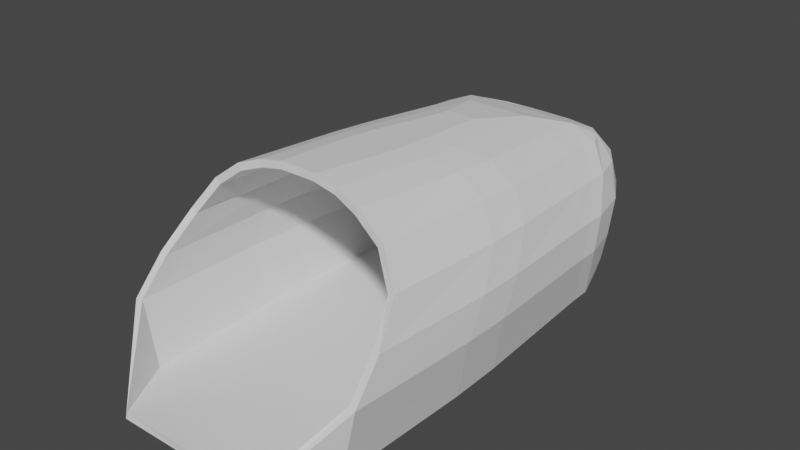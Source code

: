 # Source: Ship_Main.blend  (saved by Blender 2.82.7; exported with 4.5.12 LTS)
import bpy
from mathutils import Matrix  # noqa: F401  (used for matrix-valued properties, if any)

bpy.ops.wm.read_factory_settings(use_empty=True)
scene = bpy.context.scene
scene.name = 'Scene'

# ---- collections
col_collection = bpy.data.collections.new('Collection'); scene.collection.children.link(col_collection)

# ---- world
world_world = bpy.data.worlds.new('World'); scene.world = world_world
world_world.use_nodes = True; world_world.node_tree.nodes.clear()
_N = world_world.node_tree.nodes; _L = world_world.node_tree.links
n0 = _N.new('ShaderNodeOutputWorld'); n0.name = 'World Output'; n0.location = (300, 300)
n1 = _N.new('ShaderNodeBackground'); n1.name = 'Background'; n1.location = (10, 300)
n1.inputs[0].default_value = (0.05088, 0.05088, 0.05088, 1.0)
_L.new(n1.outputs[0], n0.inputs[0])
n0.is_active_output = True
world_world.color = (0.05088, 0.05088, 0.05088)
world_world.use_sun_shadow = False
world_world.sun_shadow_jitter_overblur = 0.0

# ---- meshes
me_cube_001 = bpy.data.meshes.new('Cube.001')
me_cube_001.from_pydata([(0.63, -2.063, -0.2179), (0.5811, 1.966, -0.2179), (0.1319, 0.8639, 1.292), (0.0, 2.079, -0.2179), (0.0, 1.977, 1.0), (0.0, -2.063, -0.2179), (0.8965, 1.439, -0.2179), (0.9251, -1.564, -0.2179), (1.052, -1.564, 0.3535), (0.1561, -0.925, 1.465), (0.0, 2.221, 0.8076), (0.6924, 2.021, 0.8076), (0.8927, 1.561, 0.8076), (0.953, -1.072, 0.9213), (0.0, 1.71, 1.102), (0.5626, 1.92, 1.0), (0.7325, 1.672, 1.0), (0.7779, -0.9727, 1.179), (2.429e-18, 0.8639, 1.292), (0.5009, 1.675, 1.102), (0.5536, -0.9515, 1.348), (0.0, -0.9217, 1.465), (-7.286e-18, 1.345, 1.207), (0.2723, 1.345, 1.207), (0.355, -0.9279, 1.424), (0.7297, 2.038, 0.2415), (0.0, 2.284, 0.2415), (1.02, 1.301, 0.2617), (1.037, -1.318, 0.6374), (1.007, 1.384, 0.544), (0.3147, 2.221, 0.8076), (0.7545, 2.054, 0.5295), (0.0, 2.313, 0.5295), (0.3374, 2.288, 0.5295), (0.6532, 1.993, -0.01779), (0.2819, 2.066, -0.2179), (0.0, 2.183, -0.01779), (0.3374, 2.24, 0.2415), (0.3109, 2.145, -0.01779), (0.3123, 1.968, 1.0), (0.8182, 1.831, 0.8076), (0.6676, 1.824, 0.9988), (0.9313, 1.66, 0.2458), (0.9244, 1.75, 0.5315), (0.8115, 1.707, -0.2145), (0.8732, 1.684, -0.01779), (0.8983, 1.252, -0.2179), (0.8965, 1.397, 0.8147), (0.7354, 1.507, 1.011), (0.5042, 1.511, 1.117), (0.2774, 1.203, 1.221), (2.277e-18, 0.7525, 1.303), (0.1334, 0.7523, 1.303), (1.022, 1.122, 0.2674), (1.009, 1.216, 0.5498), (0.9791, -0.04977, 0.8771), (0.8098, 0.05403, 1.11), (0.5827, 0.06818, 1.252), (0.3724, -0.04557, 1.34), (9.429e-19, -0.2285, 1.398), (0.1962, -0.2305, 1.398), (0.9635, -0.3979, -0.2179), (1.089, -0.4515, 0.3179), (1.075, -0.2688, 0.6011), (0.9593, 0.04177, -0.2179), (1.085, -0.03193, 0.3044), (1.071, 0.1269, 0.5874), (0.9702, 0.3359, 0.8605), (0.8031, 0.4414, 1.083), (0.5749, 0.4529, 1.216), (0.3603, 0.2873, 1.308), (1.299e-18, 0.03303, 1.373), (0.1927, 0.03151, 1.373), (0.9106, 1.008, -0.2179), (1.035, 0.8904, 0.2749), (1.021, 0.9969, 0.5574), (0.9113, 1.184, 0.8239), (0.749, 1.293, 1.026), (0.5184, 1.299, 1.137), (0.2941, 1.019, 1.238), (2.081e-18, 0.6079, 1.317), (0.1453, 0.6075, 1.317), (0.6142, -2.054, -0.1608), (0.559, 1.934, -0.172), (0.1253, 0.8567, 1.233), (-0.002829, 2.046, -0.1678), (-0.001181, 1.948, 0.9478), (-1.465e-05, -2.063, -0.1579), (0.8577, 1.433, -0.1726), (0.886, -1.552, -0.174), (0.9931, -1.555, 0.3616), (0.1497, -0.9305, 1.406), (-0.001443, 2.172, 0.7739), (0.6569, 1.981, 0.7811), (0.84, 1.552, 0.7803), (0.8984, -1.072, 0.8963), (-0.001317, 1.69, 1.045), (0.5433, 1.891, 0.9516), (0.6948, 1.661, 0.9547), (0.7349, -0.9744, 1.137), (-1.831e-06, 0.8558, 1.233), (0.4878, 1.661, 1.045), (0.5256, -0.9554, 1.295), (-8.423e-05, -0.9275, 1.405), (-0.0003827, 1.331, 1.149), (0.264, 1.334, 1.149), (0.3378, -0.9329, 1.367), (0.6888, 1.996, 0.2535), (-0.006521, 2.226, 0.2561), (0.9611, 1.295, 0.2681), (0.9776, -1.316, 0.6286), (0.9486, 1.377, 0.5337), (0.3026, 2.171, 0.7769), (0.7122, 2.012, 0.5265), (-0.004191, 2.253, 0.5252), (0.3207, 2.23, 0.5257), (0.6163, 1.949, -0.0002734), (0.2739, 2.032, -0.1695), (-0.005869, 2.128, 0.005418), (0.3203, 2.185, 0.2554), (0.2963, 2.091, 0.003528), (0.3069, 1.937, 0.9489), (0.7688, 1.807, 0.783), (0.6341, 1.803, 0.9535), (0.8756, 1.639, 0.2542), (0.8687, 1.728, 0.5266), (0.7773, 1.688, -0.1692), (0.82, 1.66, -0.00404), (0.8612, 1.251, -0.1708), (0.8444, 1.394, 0.7851), (0.6982, 1.502, 0.9644), (0.4828, 1.505, 1.062), (0.2616, 1.197, 1.163), (-7.324e-06, 0.7468, 1.243), (0.1272, 0.7461, 1.244), (0.9628, 1.12, 0.2737), (0.9504, 1.213, 0.5379), (0.9255, -0.05094, 0.8501), (0.7681, 0.05111, 1.067), (0.5559, 0.0635, 1.199), (0.3553, -0.05101, 1.282), (-6.775e-05, -0.2343, 1.338), (0.1895, -0.2361, 1.339), (0.9259, -0.3974, -0.1712), (1.029, -0.4504, 0.3228), (1.016, -0.2687, 0.5899), (0.9218, 0.04067, -0.1711), (1.025, -0.0335, 0.3103), (1.012, 0.1244, 0.577), (0.9169, 0.3323, 0.8333), (0.7629, 0.4364, 1.039), (0.5506, 0.4469, 1.162), (0.3443, 0.281, 1.251), (-4.212e-05, 0.02725, 1.313), (0.186, 0.02555, 1.313), (0.8735, 1.007, -0.1708), (0.9753, 0.8873, 0.2811), (0.9626, 0.993, 0.5467), (0.8585, 1.179, 0.7959), (0.7104, 1.287, 0.9802), (0.4962, 1.292, 1.082), (0.2789, 1.012, 1.181), (-2.38e-05, 0.6022, 1.257), (0.1391, 0.6012, 1.258)], [], [(42, 43, 29, 27), (3, 35, 1, 44, 6, 46, 73, 64, 61, 7, 0, 5), (7, 8, 0), (43, 40, 12, 29), (4, 39, 30, 10), (41, 16, 12, 40), (56, 17, 13, 55), (14, 19, 15, 39, 4), (54, 29, 12, 47), (19, 16, 41, 15), (51, 52, 2, 18), (57, 20, 17, 56), (22, 23, 19, 14), (58, 24, 20, 57), (18, 2, 23, 22), (60, 9, 24, 58), (38, 36, 26, 37), (53, 27, 29, 54), (61, 62, 8, 7), (39, 15, 11, 30), (25, 37, 33, 31), (30, 33, 32, 10), (34, 38, 37, 25), (1, 35, 38, 34), (35, 3, 36, 38), (26, 32, 33, 37), (31, 33, 30, 11), (15, 41, 40, 11), (31, 11, 40, 43), (25, 31, 43, 42), (34, 25, 42, 45), (1, 34, 45, 44), (44, 45, 6), (27, 45, 42), (45, 27, 6), (6, 27, 53, 46), (74, 53, 54, 75), (2, 52, 50, 23), (23, 50, 49, 19), (19, 49, 48, 16), (80, 81, 52, 51), (75, 54, 47, 76), (16, 48, 47, 12), (28, 63, 55, 13), (21, 9, 60, 59), (8, 62, 63, 28), (64, 65, 62, 61), (72, 60, 58, 70), (70, 58, 57, 69), (69, 57, 56, 68), (68, 56, 55, 67), (77, 68, 67, 76), (78, 69, 68, 77), (79, 70, 69, 78), (81, 72, 70, 79), (73, 74, 65, 64), (63, 66, 67, 55), (59, 60, 72, 71), (62, 65, 66, 63), (46, 53, 74, 73), (52, 81, 79, 50), (50, 79, 78, 49), (49, 78, 77, 48), (48, 77, 76, 47), (66, 75, 76, 67), (71, 72, 81, 80), (65, 74, 75, 66), (124, 109, 111, 125), (85, 87, 82, 89, 143, 146, 155, 128, 88, 126, 83, 117), (89, 82, 90), (125, 111, 94, 122), (86, 92, 112, 121), (123, 122, 94, 98), (138, 137, 95, 99), (96, 86, 121, 97, 101), (136, 129, 94, 111), (101, 97, 123, 98), (133, 100, 84, 134), (139, 138, 99, 102), (104, 96, 101, 105), (140, 139, 102, 106), (100, 104, 105, 84), (142, 140, 106, 91), (120, 119, 108, 118), (135, 136, 111, 109), (143, 89, 90, 144), (121, 112, 93, 97), (107, 113, 115, 119), (112, 92, 114, 115), (116, 107, 119, 120), (83, 116, 120, 117), (117, 120, 118, 85), (108, 119, 115, 114), (113, 93, 112, 115), (97, 93, 122, 123), (113, 125, 122, 93), (107, 124, 125, 113), (116, 127, 124, 107), (83, 126, 127, 116), (126, 88, 127), (109, 124, 127), (127, 88, 109), (88, 128, 135, 109), (156, 157, 136, 135), (84, 105, 132, 134), (105, 101, 131, 132), (101, 98, 130, 131), (162, 133, 134, 163), (157, 158, 129, 136), (98, 94, 129, 130), (110, 95, 137, 145), (103, 141, 142, 91), (90, 110, 145, 144), (146, 143, 144, 147), (154, 152, 140, 142), (152, 151, 139, 140), (151, 150, 138, 139), (150, 149, 137, 138), (159, 158, 149, 150), (160, 159, 150, 151), (161, 160, 151, 152), (163, 161, 152, 154), (155, 146, 147, 156), (145, 137, 149, 148), (141, 153, 154, 142), (144, 145, 148, 147), (128, 155, 156, 135), (134, 132, 161, 163), (132, 131, 160, 161), (131, 130, 159, 160), (130, 129, 158, 159), (148, 149, 158, 157), (153, 162, 163, 154), (147, 148, 157, 156), (5, 0, 82, 87), (3, 5, 87, 85), (36, 3, 85, 118), (0, 8, 90, 82), (8, 28, 110, 90), (4, 10, 92, 86), (13, 17, 99, 95), (14, 4, 86, 96), (17, 20, 102, 99), (22, 14, 96, 104), (20, 24, 106, 102), (21, 59, 141, 103), (9, 21, 103, 91), (18, 22, 104, 100), (24, 9, 91, 106), (32, 26, 108, 114), (28, 13, 95, 110), (10, 32, 114, 92), (26, 36, 118, 108), (51, 18, 100, 133), (59, 71, 153, 141), (71, 80, 162, 153), (80, 51, 133, 162)])
_uv = me_cube_001.uv_layers.new(name='UVMap')
_uv.uv.foreach_set('vector', [0.4606, 0.5706, 0.3065, 0.3529, 0.4701, 0.5413, 0.392, 0.532, 0.25, 0.5, 0.3022, 0.5, 0.3483, 0.5, 0.3616, 0.5696, 0.375, 0.6392, 0.375, 0.6422, 0.375, 0.6461, 0.375, 0.6617, 0.375, 0.6687, 0.375, 0.6875, 0.375, 0.75, 0.25, 0.75, 0.375, 0.6875, 0.0, 0.0, 0.375, 0.75, 0.3065, 0.3529, 0.625, 0.5706, 0.625, 0.6295, 0.4701, 0.5413, 0.75, 0.5156, 0.7119, 0.5296, 0.0, 0.0, 0.0, 0.0, 0.6575, 0.5657, 0.654, 0.5818, 0.625, 0.6295, 0.625, 0.5706, 0.656, 0.6412, 0.6572, 0.679, 0.625, 0.6784, 0.625, 0.6594, 0.75, 0.5221, 0.6749, 0.5564, 0.6622, 0.55, 0.7119, 0.5296, 0.75, 0.5156, 0.4408, 0.5076, 0.4701, 0.5413, 0.625, 0.6295, 0.625, 0.6325, 0.67, 0.5623, 0.654, 0.5818, 0.6575, 0.5657, 0.6622, 0.55, 0.6605, 0.4735, 0.6859, 0.5212, 0.7069, 0.5322, 0.7045, 0.505, 0.6709, 0.6336, 0.6714, 0.6789, 0.6572, 0.679, 0.656, 0.6412, 0.75, 0.5377, 0.7094, 0.5536, 0.6749, 0.5564, 0.75, 0.5221, 0.7078, 0.6306, 0.7069, 0.6794, 0.6714, 0.6789, 0.6728, 0.6314, 0.7045, 0.505, 0.7069, 0.5322, 0.7094, 0.5536, 0.75, 0.5377, 0.5009, 0.4243, 0.3702, 0.3559, 0.7069, 0.6794, 0.7078, 0.6306, 0.2786, 0.4147, 0.158, 0.3159, 0.0, 0.0, 0.2303, 0.25, 0.3676, 0.4988, 0.392, 0.532, 0.4701, 0.5413, 0.4408, 0.5076, 0.375, 0.6687, 0.1522, 0.2065, 0.0, 0.0, 0.375, 0.6875, 0.7119, 0.5296, 0.6622, 0.55, 0.5757, 0.4606, 0.0, 0.0, 0.4533, 0.492, 0.2303, 0.25, 0.0, 0.0, 0.0, 0.0, 0.0, 0.0, 0.0, 0.0, 0.5428, 0.375, 0.0, 0.0, 0.3884, 0.4923, 0.2786, 0.4147, 0.2303, 0.25, 0.4533, 0.492, 0.3483, 0.5, 0.3022, 0.5, 0.2786, 0.4147, 0.3884, 0.4923, 0.3022, 0.5, 0.25, 0.5, 0.158, 0.3159, 0.2786, 0.4147, 0.0, 0.0, 0.5428, 0.375, 0.0, 0.0, 0.2303, 0.25, 0.0, 0.0, 0.0, 0.0, 0.0, 0.0, 0.5757, 0.4606, 0.6622, 0.55, 0.6575, 0.5657, 0.625, 0.5706, 0.5757, 0.4606, 0.0, 0.0, 0.5757, 0.4606, 0.625, 0.5706, 0.3065, 0.3529, 0.4533, 0.492, 0.0, 0.0, 0.3065, 0.3529, 0.4606, 0.5706, 0.3884, 0.4923, 0.4533, 0.492, 0.4606, 0.5706, 0.4111, 0.5701, 0.3483, 0.5, 0.3884, 0.4923, 0.4111, 0.5701, 0.3616, 0.5696, 0.3616, 0.5696, 0.4111, 0.5701, 0.375, 0.6392, 0.392, 0.532, 0.4111, 0.5701, 0.4606, 0.5706, 0.4111, 0.5701, 0.392, 0.532, 0.375, 0.6392, 0.375, 0.6392, 0.392, 0.532, 0.3676, 0.4988, 0.375, 0.6422, 0.3358, 0.4557, 0.3676, 0.4988, 0.4408, 0.5076, 0.4027, 0.4637, 0.7069, 0.5322, 0.6859, 0.5212, 0.7092, 0.5615, 0.7094, 0.5536, 0.7094, 0.5536, 0.7092, 0.5615, 0.6747, 0.564, 0.6749, 0.5564, 0.67, 0.5623, 0.6701, 0.5695, 0.6542, 0.5879, 0.654, 0.5818, 0.6035, 0.4326, 0.6586, 0.507, 0.6859, 0.5212, 0.6605, 0.4735, 0.4027, 0.4637, 0.4408, 0.5076, 0.625, 0.6325, 0.625, 0.6365, 0.654, 0.5818, 0.6542, 0.5879, 0.625, 0.6325, 0.625, 0.6295, 0.0, 0.0, 0.1825, 0.2102, 0.625, 0.6594, 0.625, 0.6784, 0.0, 0.0, 0.3702, 0.3559, 0.5009, 0.4243, 0.2735, 0.1961, 0.0, 0.0, 0.1522, 0.2065, 0.1825, 0.2102, 0.0, 0.0, 0.375, 0.6617, 0.2096, 0.2844, 0.1522, 0.2065, 0.375, 0.6687, 0.5502, 0.4502, 0.5009, 0.4243, 0.7078, 0.6306, 0.7082, 0.6122, 0.7082, 0.6122, 0.7078, 0.6306, 0.6728, 0.6314, 0.6733, 0.6134, 0.6706, 0.6166, 0.6709, 0.6336, 0.656, 0.6412, 0.6555, 0.627, 0.6555, 0.627, 0.656, 0.6412, 0.625, 0.6594, 0.625, 0.6522, 0.6545, 0.5957, 0.6555, 0.627, 0.625, 0.6522, 0.625, 0.6365, 0.6702, 0.579, 0.6706, 0.6166, 0.6555, 0.627, 0.6545, 0.5957, 0.709, 0.5717, 0.7082, 0.6122, 0.6733, 0.6134, 0.6744, 0.5739, 0.6586, 0.507, 0.5502, 0.4502, 0.7082, 0.6122, 0.709, 0.5717, 0.375, 0.6461, 0.3358, 0.4557, 0.2096, 0.2844, 0.375, 0.6617, 0.1825, 0.2102, 0.2514, 0.2894, 0.625, 0.6522, 0.625, 0.6594, 0.2735, 0.1961, 0.5009, 0.4243, 0.5502, 0.4502, 0.3767, 0.27, 0.1522, 0.2065, 0.2096, 0.2844, 0.2514, 0.2894, 0.1825, 0.2102, 0.375, 0.6422, 0.3676, 0.4988, 0.3358, 0.4557, 0.375, 0.6461, 0.6859, 0.5212, 0.6586, 0.507, 0.709, 0.5717, 0.7092, 0.5615, 0.7092, 0.5615, 0.709, 0.5717, 0.6744, 0.5739, 0.6747, 0.564, 0.6701, 0.5695, 0.6702, 0.579, 0.6545, 0.5957, 0.6542, 0.5879, 0.6542, 0.5879, 0.6545, 0.5957, 0.625, 0.6365, 0.625, 0.6325, 0.2514, 0.2894, 0.4027, 0.4637, 0.625, 0.6365, 0.625, 0.6522, 0.3767, 0.27, 0.5502, 0.4502, 0.6586, 0.507, 0.6035, 0.4326, 0.2096, 0.2844, 0.3358, 0.4557, 0.4027, 0.4637, 0.2514, 0.2894, 0.4606, 0.5706, 0.392, 0.532, 0.4701, 0.5413, 0.3065, 0.3529, 0.25, 0.5, 0.25, 0.75, 0.375, 0.75, 0.375, 0.6875, 0.375, 0.6687, 0.375, 0.6617, 0.375, 0.6461, 0.375, 0.6422, 0.375, 0.6392, 0.3616, 0.5696, 0.3483, 0.5, 0.3022, 0.5, 0.375, 0.6875, 0.375, 0.75, 0.0, 0.0, 0.3065, 0.3529, 0.4701, 0.5413, 0.625, 0.6295, 0.625, 0.5706, 0.75, 0.5156, 0.0, 0.0, 0.0, 0.0, 0.7119, 0.5296, 0.6575, 0.5657, 0.625, 0.5706, 0.625, 0.6295, 0.654, 0.5818, 0.656, 0.6412, 0.625, 0.6594, 0.625, 0.6784, 0.6572, 0.679, 0.75, 0.5221, 0.75, 0.5156, 0.7119, 0.5296, 0.6622, 0.55, 0.6749, 0.5564, 0.4408, 0.5076, 0.625, 0.6325, 0.625, 0.6295, 0.4701, 0.5413, 0.67, 0.5623, 0.6622, 0.55, 0.6575, 0.5657, 0.654, 0.5818, 0.6605, 0.4735, 0.7045, 0.505, 0.7069, 0.5322, 0.6859, 0.5212, 0.6709, 0.6336, 0.656, 0.6412, 0.6572, 0.679, 0.6714, 0.6789, 0.75, 0.5377, 0.75, 0.5221, 0.6749, 0.5564, 0.7094, 0.5536, 0.7078, 0.6306, 0.6728, 0.6314, 0.6714, 0.6789, 0.7069, 0.6794, 0.7045, 0.505, 0.75, 0.5377, 0.7094, 0.5536, 0.7069, 0.5322, 0.5009, 0.4243, 0.7078, 0.6306, 0.7069, 0.6794, 0.3702, 0.3559, 0.2786, 0.4147, 0.2303, 0.25, 0.0, 0.0, 0.158, 0.3159, 0.3676, 0.4988, 0.4408, 0.5076, 0.4701, 0.5413, 0.392, 0.532, 0.375, 0.6687, 0.375, 0.6875, 0.0, 0.0, 0.1522, 0.2065, 0.7119, 0.5296, 0.0, 0.0, 0.5757, 0.4606, 0.6622, 0.55, 0.4533, 0.492, 0.0, 0.0, 0.0, 0.0, 0.2303, 0.25, 0.0, 0.0, 0.0, 0.0, 0.5428, 0.375, 0.0, 0.0, 0.3884, 0.4923, 0.4533, 0.492, 0.2303, 0.25, 0.2786, 0.4147, 0.3483, 0.5, 0.3884, 0.4923, 0.2786, 0.4147, 0.3022, 0.5, 0.3022, 0.5, 0.2786, 0.4147, 0.158, 0.3159, 0.25, 0.5, 0.0, 0.0, 0.2303, 0.25, 0.0, 0.0, 0.5428, 0.375, 0.0, 0.0, 0.5757, 0.4606, 0.0, 0.0, 0.0, 0.0, 0.6622, 0.55, 0.5757, 0.4606, 0.625, 0.5706, 0.6575, 0.5657, 0.0, 0.0, 0.3065, 0.3529, 0.625, 0.5706, 0.5757, 0.4606, 0.4533, 0.492, 0.4606, 0.5706, 0.3065, 0.3529, 0.0, 0.0, 0.3884, 0.4923, 0.4111, 0.5701, 0.4606, 0.5706, 0.4533, 0.492, 0.3483, 0.5, 0.3616, 0.5696, 0.4111, 0.5701, 0.3884, 0.4923, 0.3616, 0.5696, 0.375, 0.6392, 0.4111, 0.5701, 0.392, 0.532, 0.4606, 0.5706, 0.4111, 0.5701, 0.4111, 0.5701, 0.375, 0.6392, 0.392, 0.532, 0.375, 0.6392, 0.375, 0.6422, 0.3676, 0.4988, 0.392, 0.532, 0.3358, 0.4557, 0.4027, 0.4637, 0.4408, 0.5076, 0.3676, 0.4988, 0.7069, 0.5322, 0.7094, 0.5536, 0.7092, 0.5615, 0.6859, 0.5212, 0.7094, 0.5536, 0.6749, 0.5564, 0.6747, 0.564, 0.7092, 0.5615, 0.67, 0.5623, 0.654, 0.5818, 0.6542, 0.5879, 0.6701, 0.5695, 0.6035, 0.4326, 0.6605, 0.4735, 0.6859, 0.5212, 0.6586, 0.507, 0.4027, 0.4637, 0.625, 0.6365, 0.625, 0.6325, 0.4408, 0.5076, 0.654, 0.5818, 0.625, 0.6295, 0.625, 0.6325, 0.6542, 0.5879, 0.0, 0.0, 0.625, 0.6784, 0.625, 0.6594, 0.1825, 0.2102, 0.0, 0.0, 0.2735, 0.1961, 0.5009, 0.4243, 0.3702, 0.3559, 0.0, 0.0, 0.0, 0.0, 0.1825, 0.2102, 0.1522, 0.2065, 0.375, 0.6617, 0.375, 0.6687, 0.1522, 0.2065, 0.2096, 0.2844, 0.5502, 0.4502, 0.7082, 0.6122, 0.7078, 0.6306, 0.5009, 0.4243, 0.7082, 0.6122, 0.6733, 0.6134, 0.6728, 0.6314, 0.7078, 0.6306, 0.6706, 0.6166, 0.6555, 0.627, 0.656, 0.6412, 0.6709, 0.6336, 0.6555, 0.627, 0.625, 0.6522, 0.625, 0.6594, 0.656, 0.6412, 0.6545, 0.5957, 0.625, 0.6365, 0.625, 0.6522, 0.6555, 0.627, 0.6702, 0.579, 0.6545, 0.5957, 0.6555, 0.627, 0.6706, 0.6166, 0.709, 0.5717, 0.6744, 0.5739, 0.6733, 0.6134, 0.7082, 0.6122, 0.6586, 0.507, 0.709, 0.5717, 0.7082, 0.6122, 0.5502, 0.4502, 0.375, 0.6461, 0.375, 0.6617, 0.2096, 0.2844, 0.3358, 0.4557, 0.1825, 0.2102, 0.625, 0.6594, 0.625, 0.6522, 0.2514, 0.2894, 0.2735, 0.1961, 0.3767, 0.27, 0.5502, 0.4502, 0.5009, 0.4243, 0.1522, 0.2065, 0.1825, 0.2102, 0.2514, 0.2894, 0.2096, 0.2844, 0.375, 0.6422, 0.375, 0.6461, 0.3358, 0.4557, 0.3676, 0.4988, 0.6859, 0.5212, 0.7092, 0.5615, 0.709, 0.5717, 0.6586, 0.507, 0.7092, 0.5615, 0.6747, 0.564, 0.6744, 0.5739, 0.709, 0.5717, 0.6701, 0.5695, 0.6542, 0.5879, 0.6545, 0.5957, 0.6702, 0.579, 0.6542, 0.5879, 0.625, 0.6325, 0.625, 0.6365, 0.6545, 0.5957, 0.2514, 0.2894, 0.625, 0.6522, 0.625, 0.6365, 0.4027, 0.4637, 0.3767, 0.27, 0.6035, 0.4326, 0.6586, 0.507, 0.5502, 0.4502, 0.2096, 0.2844, 0.2514, 0.2894, 0.4027, 0.4637, 0.3358, 0.4557, 0.25, 0.75, 0.375, 0.75, 0.375, 0.75, 0.25, 0.75, 0.25, 0.5, 0.25, 0.75, 0.25, 0.75, 0.25, 0.5, 0.158, 0.3159, 0.25, 0.5, 0.25, 0.5, 0.158, 0.3159, 0.375, 0.75, 0.0, 0.0, 0.0, 0.0, 0.375, 0.75, 0.0, 0.0, 0.0, 0.0, 0.0, 0.0, 0.0, 0.0, 0.75, 0.5156, 0.0, 0.0, 0.0, 0.0, 0.75, 0.5156, 0.625, 0.6784, 0.6572, 0.679, 0.6572, 0.679, 0.625, 0.6784, 0.75, 0.5221, 0.75, 0.5156, 0.75, 0.5156, 0.75, 0.5221, 0.6572, 0.679, 0.6714, 0.6789, 0.6714, 0.6789, 0.6572, 0.679, 0.75, 0.5377, 0.75, 0.5221, 0.75, 0.5221, 0.75, 0.5377, 0.6714, 0.6789, 0.7069, 0.6794, 0.7069, 0.6794, 0.6714, 0.6789, 0.0, 0.0, 0.2735, 0.1961, 0.2735, 0.1961, 0.0, 0.0, 0.3702, 0.3559, 0.0, 0.0, 0.0, 0.0, 0.3702, 0.3559, 0.7045, 0.505, 0.75, 0.5377, 0.75, 0.5377, 0.7045, 0.505, 0.7069, 0.6794, 0.3702, 0.3559, 0.3702, 0.3559, 0.7069, 0.6794, 0.5428, 0.375, 0.0, 0.0, 0.0, 0.0, 0.5428, 0.375, 0.0, 0.0, 0.625, 0.6784, 0.625, 0.6784, 0.0, 0.0, 0.0, 0.0, 0.5428, 0.375, 0.5428, 0.375, 0.0, 0.0, 0.0, 0.0, 0.158, 0.3159, 0.158, 0.3159, 0.0, 0.0, 0.6605, 0.4735, 0.7045, 0.505, 0.7045, 0.505, 0.6605, 0.4735, 0.2735, 0.1961, 0.3767, 0.27, 0.3767, 0.27, 0.2735, 0.1961, 0.3767, 0.27, 0.6035, 0.4326, 0.6035, 0.4326, 0.3767, 0.27, 0.6035, 0.4326, 0.6605, 0.4735, 0.6605, 0.4735, 0.6035, 0.4326])
me_cube_001.use_remesh_fix_poles = True
me_cube_001.use_remesh_preserve_attributes = False
me_cube_001.use_mirror_vertex_groups = False
me_cube_001.update()

# ---- objects
ob_cube = bpy.data.objects.new('Cube', me_cube_001)
ob_empty = bpy.data.objects.new('Empty', None)
ob_empty_001 = bpy.data.objects.new('Empty.001', None)

# ---- transforms, parenting, visibility, modifiers, constraints
ob_cube.location = (0.0, 0.0, 0.0)
ob_cube.lineart.crease_threshold = 0.0
_m = ob_cube.modifiers.new('Mirror', 'MIRROR')
ob_empty.location = (-1.684, -0.2143, 0.5583)
ob_empty.rotation_euler = (1.571, -0.0, 1.571)
ob_empty.scale = (1.33, 1.33, 1.33)
ob_empty.empty_display_type = 'IMAGE'
ob_empty.empty_display_size = 5.0
ob_empty.use_empty_image_alpha = True
ob_empty.color = (1.0, 1.0, 1.0, 0.5)
ob_empty.lineart.crease_threshold = 0.0
ob_empty_001.location = (0.0, 0.0, 0.0)
ob_empty_001.empty_display_type = 'IMAGE'
ob_empty_001.empty_display_size = 5.0
ob_empty_001.use_empty_image_alpha = True
ob_empty_001.color = (1.0, 1.0, 1.0, 0.5)
ob_empty_001.lineart.crease_threshold = 0.0

# ---- collection membership
col_collection.objects.link(ob_cube)
col_collection.objects.link(ob_empty)
col_collection.objects.link(ob_empty_001)

# ---- scene / render settings (as saved in the file)
scene.frame_start = 1; scene.frame_end = 250; scene.frame_set(1)
scene.render.engine = 'BLENDER_EEVEE_NEXT'
scene.cycles.use_denoising = False
scene.cycles.samples = 128
scene.cycles.sampling_pattern = 'TABULATED_SOBOL'
scene.cycles.use_adaptive_sampling = False
scene.cycles.use_light_tree = False
scene.view_settings.view_transform = 'Filmic'
bpy.context.view_layer.update()

# ---- added for rendering (the .blend has no active camera and no usable light): camera, sun
cam_auto = bpy.data.cameras.new('AutoCamera')
cam_auto.lens = 50.0
cam_auto.sensor_width = 36.0
cam_auto.clip_end = 1000.0
ob_auto_camera = bpy.data.objects.new('AutoCamera', cam_auto)
scene.collection.objects.link(ob_auto_camera)
ob_auto_camera.location = (4.78337, -5.61529, 4.45027)
ob_auto_camera.rotation_euler = (1.09748, -7.21219e-08, 0.694738)
scene.camera = ob_auto_camera
light_auto_sun = bpy.data.lights.new('AutoSun', 'SUN')
light_auto_sun.energy = 3.0
light_auto_sun.angle = 0.0523599
ob_auto_sun = bpy.data.objects.new('AutoSun', light_auto_sun)
scene.collection.objects.link(ob_auto_sun)
ob_auto_sun.rotation_euler = (0.872665, 0.174533, 0.523599)
bpy.context.view_layer.update()
